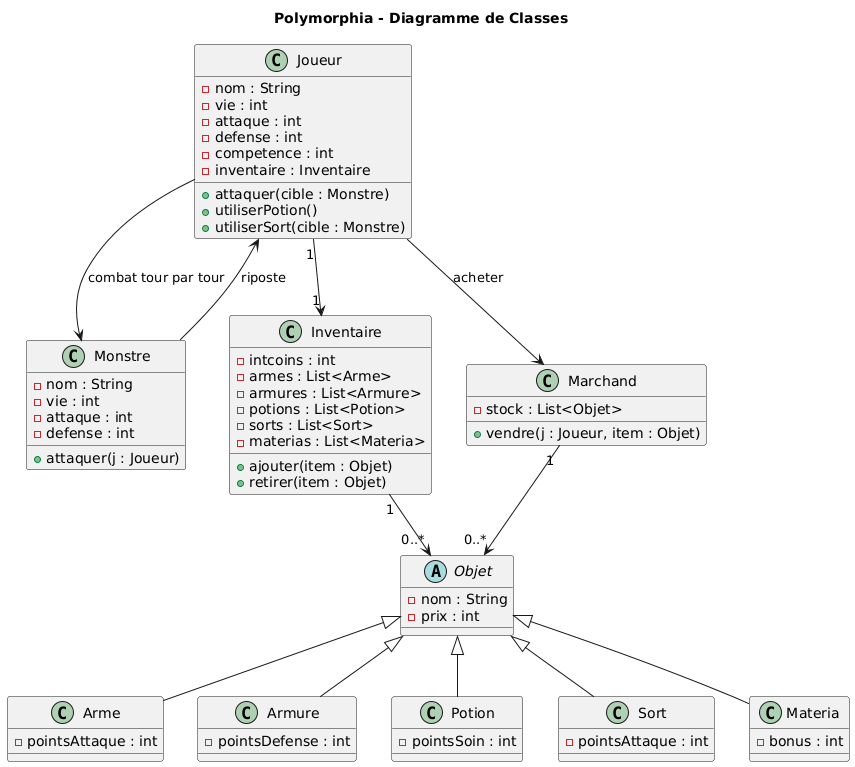

The diagram above was rendered by PlantUML. Its source (embedded in the PNG):
@startuml
title Polymorphia - Diagramme de Classes 

class Joueur {
  - nom : String
  - vie : int
  - attaque : int
  - defense : int
  - competence : int
  - inventaire : Inventaire
  + attaquer(cible : Monstre)
  + utiliserPotion()
  + utiliserSort(cible : Monstre)
}

class Monstre {
  - nom : String
  - vie : int
  - attaque : int
  - defense : int
  + attaquer(j : Joueur)
}

class Inventaire {
  - intcoins : int
  - armes : List<Arme>
  - armures : List<Armure>
  - potions : List<Potion>
  - sorts : List<Sort>
  - materias : List<Materia>
  + ajouter(item : Objet)
  + retirer(item : Objet)
}

class Marchand {
  - stock : List<Objet>
  + vendre(j : Joueur, item : Objet)
}

abstract class Objet {
  - nom : String
  - prix : int
}

class Arme {
  - pointsAttaque : int
}
class Armure {
  - pointsDefense : int
}
class Potion {
  - pointsSoin : int
}
class Sort {
  - pointsAttaque : int
}
class Materia {
  - bonus : int
}

Joueur "1" --> "1" Inventaire
Inventaire "1" --> "0..*" Objet
Marchand "1" --> "0..*" Objet

Objet <|-- Arme
Objet <|-- Armure
Objet <|-- Potion
Objet <|-- Sort
Objet <|-- Materia

Joueur --> Monstre : combat tour par tour
Monstre --> Joueur : riposte
Joueur --> Marchand : acheter
@enduml